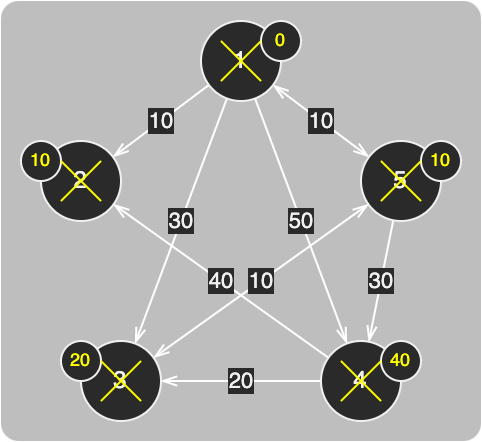

The diagram above was exported from draw.io. Its source (the exported page's mxGraphModel, read from the mxfile embedded in the PNG):
<mxGraphModel dx="467" dy="763" grid="1" gridSize="10" guides="1" tooltips="1" connect="1" arrows="1" fold="1" page="0" pageScale="1" pageWidth="827" pageHeight="1169" background="#ffffff" math="0" shadow="0">
  <root>
    <mxCell id="0" />
    <mxCell id="1" parent="0" />
    <mxCell id="2" value="" style="rounded=1;whiteSpace=wrap;html=1;strokeColor=none;fontSize=9;fillColor=default;opacity=30;arcSize=4;" vertex="1" parent="1">
      <mxGeometry x="2820" y="-130" width="240" height="220" as="geometry" />
    </mxCell>
    <mxCell id="3" value="10" style="rounded=0;orthogonalLoop=1;jettySize=auto;html=1;strokeColor=#FFFFFF;endArrow=openThin;endFill=0;" edge="1" source="7" target="8" parent="1">
      <mxGeometry relative="1" as="geometry" />
    </mxCell>
    <mxCell id="4" value="30" style="edgeStyle=none;rounded=0;orthogonalLoop=1;jettySize=auto;html=1;strokeColor=#FFFFFF;endArrow=openThin;endFill=0;" edge="1" source="7" target="15" parent="1">
      <mxGeometry relative="1" as="geometry" />
    </mxCell>
    <mxCell id="5" value="50" style="edgeStyle=none;rounded=0;orthogonalLoop=1;jettySize=auto;html=1;strokeColor=#FFFFFF;endArrow=openThin;endFill=0;" edge="1" source="7" target="13" parent="1">
      <mxGeometry relative="1" as="geometry" />
    </mxCell>
    <mxCell id="6" value="10" style="edgeStyle=none;rounded=0;orthogonalLoop=1;jettySize=auto;html=1;strokeColor=#FFFFFF;endArrow=openThin;endFill=0;startArrow=openThin;startFill=0;" edge="1" source="7" target="10" parent="1">
      <mxGeometry relative="1" as="geometry" />
    </mxCell>
    <mxCell id="7" value="1" style="ellipse;whiteSpace=wrap;html=1;aspect=fixed;" vertex="1" parent="1">
      <mxGeometry x="2920" y="-120" width="40" height="40" as="geometry" />
    </mxCell>
    <mxCell id="8" value="2" style="ellipse;whiteSpace=wrap;html=1;aspect=fixed;" vertex="1" parent="1">
      <mxGeometry x="2840" y="-60" width="40" height="40" as="geometry" />
    </mxCell>
    <mxCell id="9" value="30" style="edgeStyle=none;rounded=0;orthogonalLoop=1;jettySize=auto;html=1;strokeColor=#FFFFFF;endArrow=openThin;endFill=0;" edge="1" source="10" target="13" parent="1">
      <mxGeometry relative="1" as="geometry" />
    </mxCell>
    <mxCell id="10" value="5" style="ellipse;whiteSpace=wrap;html=1;aspect=fixed;" vertex="1" parent="1">
      <mxGeometry x="3000" y="-60" width="40" height="40" as="geometry" />
    </mxCell>
    <mxCell id="11" value="20" style="edgeStyle=none;rounded=0;orthogonalLoop=1;jettySize=auto;html=1;strokeColor=#FFFFFF;endArrow=openThin;endFill=0;" edge="1" source="13" target="15" parent="1">
      <mxGeometry relative="1" as="geometry" />
    </mxCell>
    <mxCell id="12" value="40" style="edgeStyle=none;rounded=0;orthogonalLoop=1;jettySize=auto;html=1;strokeColor=#FFFFFF;endArrow=openThin;endFill=0;" edge="1" source="13" target="8" parent="1">
      <mxGeometry relative="1" as="geometry" />
    </mxCell>
    <mxCell id="13" value="4" style="ellipse;whiteSpace=wrap;html=1;aspect=fixed;" vertex="1" parent="1">
      <mxGeometry x="2980" y="40" width="40" height="40" as="geometry" />
    </mxCell>
    <mxCell id="14" value="10" style="edgeStyle=none;rounded=0;orthogonalLoop=1;jettySize=auto;html=1;strokeColor=#FFFFFF;startArrow=openThin;startFill=0;endArrow=openThin;endFill=0;" edge="1" source="15" target="10" parent="1">
      <mxGeometry relative="1" as="geometry" />
    </mxCell>
    <mxCell id="15" value="3" style="ellipse;whiteSpace=wrap;html=1;aspect=fixed;" vertex="1" parent="1">
      <mxGeometry x="2860" y="40" width="40" height="40" as="geometry" />
    </mxCell>
    <mxCell id="16" value="&lt;meta charset=&quot;utf-8&quot; style=&quot;font-size: 9px;&quot;&gt;&lt;span style=&quot;color: rgb(255, 255, 0); font-family: Helvetica; font-size: 9px; font-style: normal; font-variant-ligatures: normal; font-variant-caps: normal; font-weight: 400; letter-spacing: normal; orphans: 2; text-align: center; text-indent: 0px; text-transform: none; widows: 2; word-spacing: 0px; -webkit-text-stroke-width: 0px; background-color: rgb(42, 42, 42); text-decoration-thickness: initial; text-decoration-style: initial; text-decoration-color: initial; float: none; display: inline !important;&quot;&gt;0&lt;/span&gt;" style="ellipse;whiteSpace=wrap;html=1;labelBackgroundColor=default;fontColor=default;fillColor=default;strokeColor=default;fontSize=9;" vertex="1" parent="1">
      <mxGeometry x="2950" y="-120" width="20" height="20" as="geometry" />
    </mxCell>
    <mxCell id="17" value="&lt;span style=&quot;color: rgb(255, 255, 0); font-size: 9px;&quot;&gt;10&lt;/span&gt;" style="ellipse;whiteSpace=wrap;html=1;labelBackgroundColor=default;fontColor=default;fillColor=default;strokeColor=default;fontSize=9;" vertex="1" parent="1">
      <mxGeometry x="3030" y="-60" width="20" height="20" as="geometry" />
    </mxCell>
    <mxCell id="18" value="&lt;span style=&quot;color: rgb(255, 255, 0); font-size: 9px;&quot;&gt;40&lt;/span&gt;" style="ellipse;whiteSpace=wrap;html=1;labelBackgroundColor=default;fontColor=default;fillColor=default;strokeColor=default;fontSize=9;" vertex="1" parent="1">
      <mxGeometry x="3010" y="40" width="20" height="20" as="geometry" />
    </mxCell>
    <mxCell id="19" value="&lt;span style=&quot;color: rgb(255, 255, 0); font-size: 9px;&quot;&gt;20&lt;/span&gt;" style="ellipse;whiteSpace=wrap;html=1;labelBackgroundColor=default;fontColor=default;fillColor=default;strokeColor=default;fontSize=9;" vertex="1" parent="1">
      <mxGeometry x="2850" y="40" width="20" height="20" as="geometry" />
    </mxCell>
    <mxCell id="20" value="&lt;span style=&quot;color: rgb(255, 255, 0); font-size: 9px;&quot;&gt;10&lt;/span&gt;" style="ellipse;whiteSpace=wrap;html=1;labelBackgroundColor=default;fontColor=default;fillColor=default;strokeColor=default;fontSize=9;" vertex="1" parent="1">
      <mxGeometry x="2830" y="-60" width="20" height="20" as="geometry" />
    </mxCell>
    <mxCell id="21" value="" style="endArrow=none;html=1;rounded=0;strokeColor=#FFFF00;fontSize=9;fontColor=default;" edge="1" parent="1">
      <mxGeometry width="50" height="50" relative="1" as="geometry">
        <mxPoint x="2930" y="-110" as="sourcePoint" />
        <mxPoint x="2950" y="-90" as="targetPoint" />
      </mxGeometry>
    </mxCell>
    <mxCell id="22" value="" style="endArrow=none;html=1;rounded=0;strokeColor=#FFFF00;fontSize=9;fontColor=default;" edge="1" parent="1">
      <mxGeometry width="50" height="50" relative="1" as="geometry">
        <mxPoint x="2950" y="-110" as="sourcePoint" />
        <mxPoint x="2930" y="-90" as="targetPoint" />
      </mxGeometry>
    </mxCell>
    <mxCell id="23" value="" style="endArrow=none;html=1;rounded=0;strokeColor=#FFFF00;fontSize=9;fontColor=default;" edge="1" parent="1">
      <mxGeometry width="50" height="50" relative="1" as="geometry">
        <mxPoint x="2850" y="-50" as="sourcePoint" />
        <mxPoint x="2870" y="-30" as="targetPoint" />
      </mxGeometry>
    </mxCell>
    <mxCell id="24" value="" style="endArrow=none;html=1;rounded=0;strokeColor=#FFFF00;fontSize=9;fontColor=default;" edge="1" parent="1">
      <mxGeometry width="50" height="50" relative="1" as="geometry">
        <mxPoint x="2870" y="-50" as="sourcePoint" />
        <mxPoint x="2850" y="-30" as="targetPoint" />
      </mxGeometry>
    </mxCell>
    <mxCell id="25" value="" style="endArrow=none;html=1;rounded=0;strokeColor=#FFFF00;fontSize=9;fontColor=default;" edge="1" parent="1">
      <mxGeometry width="50" height="50" relative="1" as="geometry">
        <mxPoint x="2870" y="50" as="sourcePoint" />
        <mxPoint x="2890" y="70" as="targetPoint" />
      </mxGeometry>
    </mxCell>
    <mxCell id="26" value="" style="endArrow=none;html=1;rounded=0;strokeColor=#FFFF00;fontSize=9;fontColor=default;" edge="1" parent="1">
      <mxGeometry width="50" height="50" relative="1" as="geometry">
        <mxPoint x="2890" y="50" as="sourcePoint" />
        <mxPoint x="2870" y="70" as="targetPoint" />
      </mxGeometry>
    </mxCell>
    <mxCell id="27" value="" style="endArrow=none;html=1;rounded=0;strokeColor=#FFFF00;fontSize=9;fontColor=default;" edge="1" parent="1">
      <mxGeometry width="50" height="50" relative="1" as="geometry">
        <mxPoint x="2990" y="50" as="sourcePoint" />
        <mxPoint x="3010" y="70" as="targetPoint" />
      </mxGeometry>
    </mxCell>
    <mxCell id="28" value="" style="endArrow=none;html=1;rounded=0;strokeColor=#FFFF00;fontSize=9;fontColor=default;" edge="1" parent="1">
      <mxGeometry width="50" height="50" relative="1" as="geometry">
        <mxPoint x="3010" y="50" as="sourcePoint" />
        <mxPoint x="2990" y="70" as="targetPoint" />
      </mxGeometry>
    </mxCell>
    <mxCell id="29" value="" style="endArrow=none;html=1;rounded=0;strokeColor=#FFFF00;fontSize=9;fontColor=default;" edge="1" parent="1">
      <mxGeometry width="50" height="50" relative="1" as="geometry">
        <mxPoint x="3010" y="-50" as="sourcePoint" />
        <mxPoint x="3030" y="-30" as="targetPoint" />
      </mxGeometry>
    </mxCell>
    <mxCell id="30" value="" style="endArrow=none;html=1;rounded=0;strokeColor=#FFFF00;fontSize=9;fontColor=default;" edge="1" parent="1">
      <mxGeometry width="50" height="50" relative="1" as="geometry">
        <mxPoint x="3030" y="-50" as="sourcePoint" />
        <mxPoint x="3010" y="-30" as="targetPoint" />
      </mxGeometry>
    </mxCell>
  </root>
</mxGraphModel>